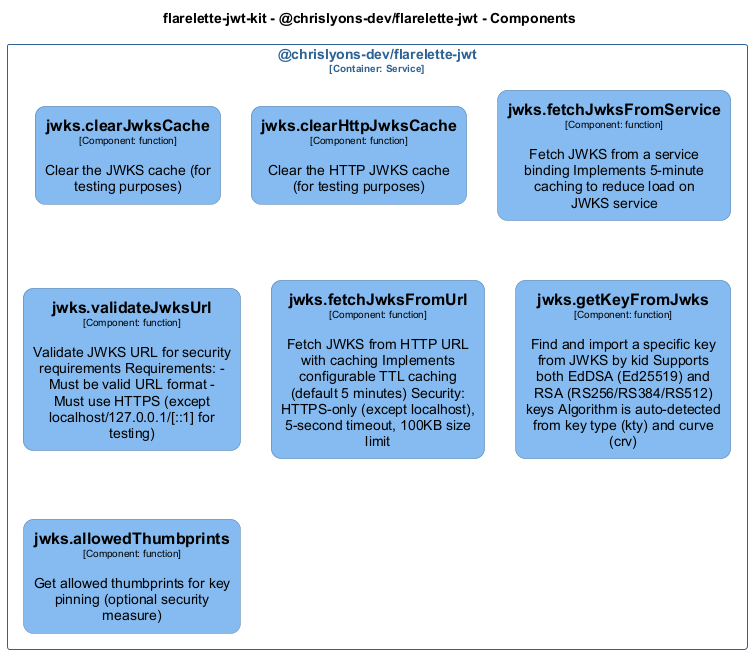

The diagram above was rendered by PlantUML. Its source (embedded in the PNG):
@startuml
set separator none
title flarelette-jwt-kit - @chrislyons-dev/flarelette-jwt - Components

top to bottom direction
skinparam ranksep 60
skinparam nodesep 30

skinparam {
  arrowFontSize 10
  defaultTextAlignment center
  wrapWidth 200
  maxMessageSize 100
  defaultFontName "Arial"
}

hide stereotype

skinparam rectangle<<flarelettejwtkit.chrislyonsdevflarelettejwt.jwksallowedThumbprints>> {
  BackgroundColor #85bbf0
  FontColor #000000
  BorderColor #5d82a8
  roundCorner 20
  shadowing false
}
skinparam rectangle<<flarelettejwtkit.chrislyonsdevflarelettejwt.jwksclearHttpJwksCache>> {
  BackgroundColor #85bbf0
  FontColor #000000
  BorderColor #5d82a8
  roundCorner 20
  shadowing false
}
skinparam rectangle<<flarelettejwtkit.chrislyonsdevflarelettejwt.jwksclearJwksCache>> {
  BackgroundColor #85bbf0
  FontColor #000000
  BorderColor #5d82a8
  roundCorner 20
  shadowing false
}
skinparam rectangle<<flarelettejwtkit.chrislyonsdevflarelettejwt.jwksfetchJwksFromService>> {
  BackgroundColor #85bbf0
  FontColor #000000
  BorderColor #5d82a8
  roundCorner 20
  shadowing false
}
skinparam rectangle<<flarelettejwtkit.chrislyonsdevflarelettejwt.jwksfetchJwksFromUrl>> {
  BackgroundColor #85bbf0
  FontColor #000000
  BorderColor #5d82a8
  roundCorner 20
  shadowing false
}
skinparam rectangle<<flarelettejwtkit.chrislyonsdevflarelettejwt.jwksgetKeyFromJwks>> {
  BackgroundColor #85bbf0
  FontColor #000000
  BorderColor #5d82a8
  roundCorner 20
  shadowing false
}
skinparam rectangle<<flarelettejwtkit.chrislyonsdevflarelettejwt.jwksvalidateJwksUrl>> {
  BackgroundColor #85bbf0
  FontColor #000000
  BorderColor #5d82a8
  roundCorner 20
  shadowing false
}
skinparam rectangle<<flarelettejwtkit.chrislyonsdevflarelettejwt>> {
  BorderColor #2e6295
  FontColor #2e6295
  shadowing false
}

rectangle "@chrislyons-dev/flarelette-jwt\n<size:10>[Container: Service]</size>" <<flarelettejwtkit.chrislyonsdevflarelettejwt>> {
  rectangle "==jwks.clearJwksCache\n<size:10>[Component: function]</size>\n\nClear the JWKS cache (for testing purposes)" <<flarelettejwtkit.chrislyonsdevflarelettejwt.jwksclearJwksCache>> as flarelettejwtkit.chrislyonsdevflarelettejwt.jwksclearJwksCache
  rectangle "==jwks.clearHttpJwksCache\n<size:10>[Component: function]</size>\n\nClear the HTTP JWKS cache (for testing purposes)" <<flarelettejwtkit.chrislyonsdevflarelettejwt.jwksclearHttpJwksCache>> as flarelettejwtkit.chrislyonsdevflarelettejwt.jwksclearHttpJwksCache
  rectangle "==jwks.fetchJwksFromService\n<size:10>[Component: function]</size>\n\nFetch JWKS from a service binding Implements 5-minute caching to reduce load on JWKS service" <<flarelettejwtkit.chrislyonsdevflarelettejwt.jwksfetchJwksFromService>> as flarelettejwtkit.chrislyonsdevflarelettejwt.jwksfetchJwksFromService
  rectangle "==jwks.validateJwksUrl\n<size:10>[Component: function]</size>\n\nValidate JWKS URL for security requirements Requirements: - Must be valid URL format - Must use HTTPS (except localhost/127.0.0.1/[::1] for testing)" <<flarelettejwtkit.chrislyonsdevflarelettejwt.jwksvalidateJwksUrl>> as flarelettejwtkit.chrislyonsdevflarelettejwt.jwksvalidateJwksUrl
  rectangle "==jwks.fetchJwksFromUrl\n<size:10>[Component: function]</size>\n\nFetch JWKS from HTTP URL with caching Implements configurable TTL caching (default 5 minutes) Security: HTTPS-only (except localhost), 5-second timeout, 100KB size limit" <<flarelettejwtkit.chrislyonsdevflarelettejwt.jwksfetchJwksFromUrl>> as flarelettejwtkit.chrislyonsdevflarelettejwt.jwksfetchJwksFromUrl
  rectangle "==jwks.getKeyFromJwks\n<size:10>[Component: function]</size>\n\nFind and import a specific key from JWKS by kid Supports both EdDSA (Ed25519) and RSA (RS256/RS384/RS512) keys Algorithm is auto-detected from key type (kty) and curve (crv)" <<flarelettejwtkit.chrislyonsdevflarelettejwt.jwksgetKeyFromJwks>> as flarelettejwtkit.chrislyonsdevflarelettejwt.jwksgetKeyFromJwks
  rectangle "==jwks.allowedThumbprints\n<size:10>[Component: function]</size>\n\nGet allowed thumbprints for key pinning (optional security measure)" <<flarelettejwtkit.chrislyonsdevflarelettejwt.jwksallowedThumbprints>> as flarelettejwtkit.chrislyonsdevflarelettejwt.jwksallowedThumbprints
}

@enduml